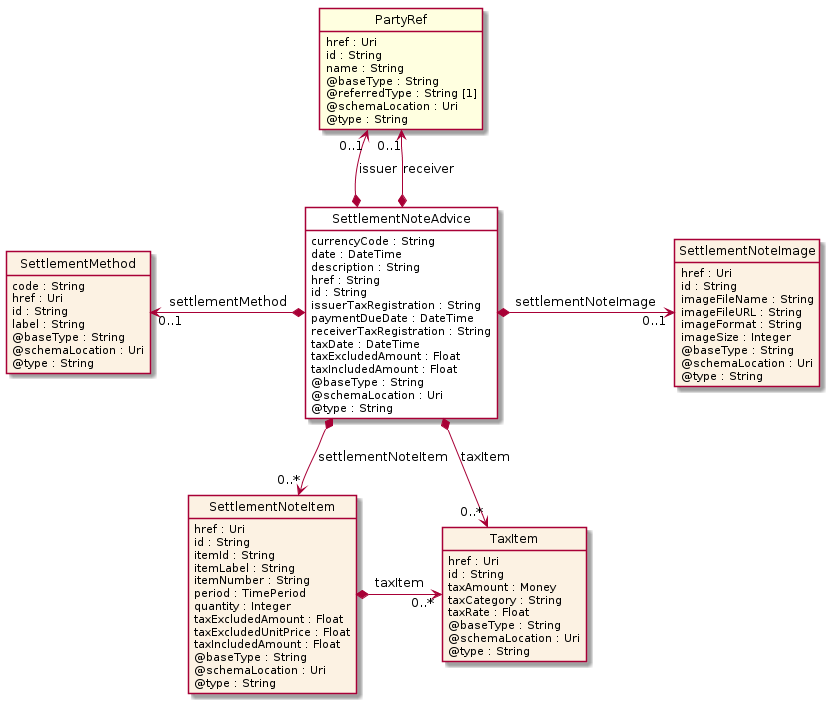

The diagram above was rendered by PlantUML. Its source (embedded in the PNG):
@startuml
hide circle
hide methods
hide stereotype
show <<Enumeration>> stereotype
skinparam class {
   BackgroundColor<<Enumeration>> #E6F5F7
   BackgroundColor<<Ref>> #FFFFE0
   BackgroundColor<<Pivot>> #FFFFFFF
   BackgroundColor<<SimpleType>> #E2F0DA
   BackgroundColor #FCF2E3
}

class SettlementNoteAdvice <<Pivot>> {
    currencyCode : String
    date : DateTime
    description : String
    href : String
    id : String
    issuerTaxRegistration : String
    paymentDueDate : DateTime
    receiverTaxRegistration : String
    taxDate : DateTime
    taxExcludedAmount : Float
    taxIncludedAmount : Float
    @baseType : String
    @schemaLocation : Uri
    @type : String
}

class PartyRef  <<Ref>> {
    href : Uri
    id : String
    name : String
    @baseType : String
    @referredType : String [1]
    @schemaLocation : Uri
    @type : String
}

class SettlementNoteImage  {
    href : Uri
    id : String
    imageFileName : String
    imageFileURL : String
    imageFormat : String
    imageSize : Integer
    @baseType : String
    @schemaLocation : Uri
    @type : String
}

class TaxItem  {
    href : Uri
    id : String
    taxAmount : Money
    taxCategory : String
    taxRate : Float
    @baseType : String
    @schemaLocation : Uri
    @type : String
}

class SettlementMethod  {
    code : String
    href : Uri
    id : String
    label : String
    @baseType : String
    @schemaLocation : Uri
    @type : String
}

class SettlementNoteItem  {
    href : Uri
    id : String
    itemId : String
    itemLabel : String
    itemNumber : String
    period : TimePeriod
    quantity : Integer
    taxExcludedAmount : Float
    taxExcludedUnitPrice : Float
    taxIncludedAmount : Float
    @baseType : String
    @schemaLocation : Uri
    @type : String
}

SettlementNoteAdvice *-->  "0..*" SettlementNoteItem : settlementNoteItem

SettlementNoteAdvice *-->  "0..*" TaxItem : taxItem

SettlementNoteItem *-right-> "0..*" TaxItem : taxItem

SettlementMethod "0..1" <-left-* SettlementNoteAdvice : settlementMethod

SettlementNoteAdvice *-right-> "0..1" SettlementNoteImage : settlementNoteImage

PartyRef "0..1" <--* SettlementNoteAdvice : issuer

PartyRef "0..1" <--* SettlementNoteAdvice : receiver

@enduml